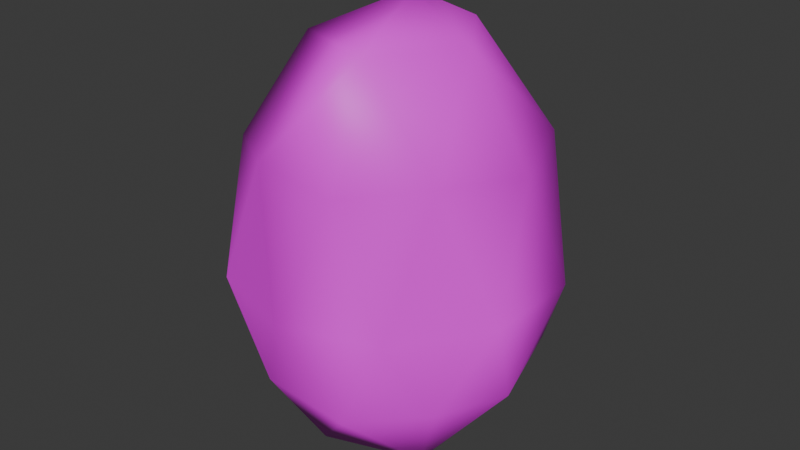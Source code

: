 # Source: egg.blend  (saved by Blender 4.2.66; exported with 4.5.12 LTS)
import bpy
from mathutils import Matrix  # noqa: F401  (used for matrix-valued properties, if any)

bpy.ops.wm.read_factory_settings(use_empty=True)
scene = bpy.context.scene
scene.name = 'Scene'

# ---- collections
col_collection = bpy.data.collections.new('Collection'); scene.collection.children.link(col_collection)
col_collection_2 = bpy.data.collections.new('Collection 2'); scene.collection.children.link(col_collection_2)
col_collection_3 = bpy.data.collections.new('Collection 3'); scene.collection.children.link(col_collection_3)

# ---- images (referenced by path relative to the original .blend; pixels are not part of the script)
import os
ASSET_DIR = os.environ.get("B2B_ASSET_DIR", "")  # directory of the original .blend (textures are referenced by path, not embedded)
HERE = os.path.dirname(os.path.abspath(__file__))  # packed textures are extracted next to this script under _unpacked/

def load_image(name, relpath, width, height, colorspace="sRGB"):
    """Load a texture the original file referenced (path relative to the .blend, or extracted next to this script)."""
    p = next((c for c in (os.path.join(HERE, relpath), os.path.join(ASSET_DIR, relpath)) if relpath and os.path.exists(c)), "")
    if p:
        img = bpy.data.images.load(p, check_existing=True)
        img.name = name
    else:  # same state as the original file: an image datablock whose file is absent (Cycles renders it pink)
        img = bpy.data.images.new(name, width, height)
        img.source = "FILE"
        img.filepath = "//" + (relpath or name)
    img.colorspace_settings.name = colorspace
    return img
img_restaurantbits_texture_png_001 = load_image('restaurantbits_texture.png.001', 'restaurantbits_texture.png', 1024, 1024, 'sRGB')

# ---- materials (node trees are filled in below, after node groups)
mat_restaurant_001 = bpy.data.materials.new('restaurant.001')
mat_restaurant_001.diffuse_color = (1.0, 1.0, 1.0, 1.0)
mat_restaurant_001.roughness = 0.5

# ---- material node trees
mat_restaurant_001.use_nodes = True; mat_restaurant_001.node_tree.nodes.clear()
_N = mat_restaurant_001.node_tree.nodes; _L = mat_restaurant_001.node_tree.links
n0 = _N.new('ShaderNodeBsdfPrincipled'); n0.name = 'Principled BSDF'; n0.location = (0, 300)
n0.inputs[3].default_value = 1.45
n0.inputs[27].default_value = (0.0, 0.0, 0.0, 1.0)
n1 = _N.new('ShaderNodeOutputMaterial'); n1.name = 'Material Output'; n1.location = (280, 300)
n2 = _N.new('ShaderNodeTexImage'); n2.name = 'Image Texture'; n2.location = (-480, 300)
n2.image = img_restaurantbits_texture_png_001
_L.new(n2.outputs[0], n0.inputs[0])
_L.new(n0.outputs[0], n1.inputs[0])
n1.is_active_output = True

# ---- world
world_world = bpy.data.worlds.new('World'); scene.world = world_world
world_world.use_nodes = True; world_world.node_tree.nodes.clear()
_N = world_world.node_tree.nodes; _L = world_world.node_tree.links
n0 = _N.new('ShaderNodeOutputWorld'); n0.name = 'World Output'; n0.location = (300, 300)
n1 = _N.new('ShaderNodeBackground'); n1.name = 'Background'; n1.location = (10, 300)
n1.inputs[0].default_value = (0.05088, 0.05088, 0.05088, 1.0)
_L.new(n1.outputs[0], n0.inputs[0])
n0.is_active_output = True
world_world.color = (0.05088, 0.05088, 0.05088)
world_world.sun_shadow_jitter_overblur = 0.0

# ---- meshes
me_cube_014 = bpy.data.meshes.new('Cube.014')
me_cube_014.from_pydata([(-0.04123, -25.93, 0.0), (13.66, -12.63, 10.45), (-5.276, -12.63, 16.9), (-16.98, -12.63, 0.0), (-5.276, -12.63, -16.9), (13.66, -12.63, -10.45), (5.286, 13.25, 17.2), (-13.99, 13.25, 10.63), (-13.99, 13.25, -10.63), (5.286, 13.25, -17.2), (17.2, 13.25, 0.0), (1.69, 30.3, 0.0), (-3.223, -23.67, 10.27), (8.289, -23.67, 6.35), (4.938, -14.48, 16.08), (16.07, -14.48, 0.0), (8.289, -23.67, -6.35), (-10.34, -23.67, 0.0), (-13.08, -14.48, 9.936), (-3.223, -23.67, -10.27), (-13.08, -14.48, -9.936), (4.938, -14.48, -16.08), (18.68, -1.624, 6.384), (18.68, -1.624, -6.384), (-0.04123, -1.624, 20.66), (11.53, -1.624, 16.71), (-18.77, -1.624, 6.384), (-11.61, -1.624, 16.71), (-11.61, -1.624, -16.71), (-18.77, -1.624, -6.384), (11.53, -1.624, -16.71), (-0.04123, -1.624, -20.66), (13.49, 14.39, 10.32), (-5.211, 14.39, 16.69), (-16.77, 14.39, 0.0), (-5.211, 14.39, -16.69), (13.49, 14.39, -10.32), (2.94, 25.51, 9.625), (9.605, 25.51, 0.0), (-7.845, 25.51, 5.949), (-7.845, 25.51, -5.949), (2.94, 25.51, -9.625)], [], [(0, 13, 12), (1, 13, 15), (0, 12, 17), (0, 17, 19), (0, 19, 16), (1, 15, 22), (2, 14, 24), (3, 18, 26), (4, 20, 28), (5, 21, 30), (1, 22, 25), (2, 24, 27), (3, 26, 29), (4, 28, 31), (5, 30, 23), (6, 32, 37), (7, 33, 39), (8, 34, 40), (9, 35, 41), (10, 36, 38), (38, 41, 11), (38, 36, 41), (36, 9, 41), (41, 40, 11), (41, 35, 40), (35, 8, 40), (40, 39, 11), (40, 34, 39), (34, 7, 39), (39, 37, 11), (39, 33, 37), (33, 6, 37), (37, 38, 11), (37, 32, 38), (32, 10, 38), (23, 36, 10), (23, 30, 36), (30, 9, 36), (31, 35, 9), (31, 28, 35), (28, 8, 35), (29, 34, 8), (29, 26, 34), (26, 7, 34), (27, 33, 7), (27, 24, 33), (24, 6, 33), (25, 32, 6), (25, 22, 32), (22, 10, 32), (30, 31, 9), (30, 21, 31), (21, 4, 31), (28, 29, 8), (28, 20, 29), (20, 3, 29), (26, 27, 7), (26, 18, 27), (18, 2, 27), (24, 25, 6), (24, 14, 25), (14, 1, 25), (22, 23, 10), (22, 15, 23), (15, 5, 23), (16, 21, 5), (16, 19, 21), (19, 4, 21), (19, 20, 4), (19, 17, 20), (17, 3, 20), (17, 18, 3), (17, 12, 18), (12, 2, 18), (15, 16, 5), (15, 13, 16), (13, 0, 16), (12, 14, 2), (12, 13, 14), (13, 1, 14)])
me_cube_014.polygons.foreach_set('use_smooth', [True] * 80)
_uv = me_cube_014.uv_layers.new(name='UVMap')
_uv.uv.foreach_set('vector', [0.5513, 0.6438, 0.5513, 0.6438, 0.5513, 0.6438, 0.5513, 0.6438, 0.5513, 0.6438, 0.5513, 0.6438, 0.5513, 0.6438, 0.5513, 0.6438, 0.5513, 0.6438, 0.5513, 0.6438, 0.5513, 0.6438, 0.5513, 0.6438, 0.5513, 0.6438, 0.5513, 0.6438, 0.5513, 0.6438, 0.5513, 0.6438, 0.5513, 0.6438, 0.5513, 0.6438, 0.5513, 0.6438, 0.5513, 0.6438, 0.5513, 0.6438, 0.5513, 0.6438, 0.5513, 0.6438, 0.5513, 0.6438, 0.5513, 0.6438, 0.5513, 0.6438, 0.5513, 0.6438, 0.5513, 0.6438, 0.5513, 0.6438, 0.5513, 0.6438, 0.5513, 0.6438, 0.5513, 0.6438, 0.5513, 0.6438, 0.5513, 0.6438, 0.5513, 0.6438, 0.5513, 0.6438, 0.5513, 0.6438, 0.5513, 0.6438, 0.5513, 0.6438, 0.5513, 0.6438, 0.5513, 0.6438, 0.5513, 0.6438, 0.5513, 0.6438, 0.5513, 0.6438, 0.5513, 0.6438, 0.5513, 0.6438, 0.5513, 0.6438, 0.5513, 0.6438, 0.5513, 0.6438, 0.5513, 0.6438, 0.5513, 0.6438, 0.5513, 0.6438, 0.5513, 0.6438, 0.5513, 0.6438, 0.5513, 0.6438, 0.5513, 0.6438, 0.5513, 0.6438, 0.5513, 0.6438, 0.5513, 0.6438, 0.5513, 0.6438, 0.5513, 0.6438, 0.5513, 0.6438, 0.5513, 0.6438, 0.5513, 0.6438, 0.5513, 0.6438, 0.5513, 0.6438, 0.5513, 0.6438, 0.5513, 0.6438, 0.5513, 0.6438, 0.5513, 0.6438, 0.5513, 0.6438, 0.5513, 0.6438, 0.5513, 0.6438, 0.5513, 0.6438, 0.5513, 0.6438, 0.5513, 0.6438, 0.5513, 0.6438, 0.5513, 0.6438, 0.5513, 0.6438, 0.5513, 0.6438, 0.5513, 0.6438, 0.5513, 0.6438, 0.5513, 0.6438, 0.5513, 0.6438, 0.5513, 0.6438, 0.5513, 0.6438, 0.5513, 0.6438, 0.5513, 0.6438, 0.5513, 0.6438, 0.5513, 0.6438, 0.5513, 0.6438, 0.5513, 0.6438, 0.5513, 0.6438, 0.5513, 0.6438, 0.5513, 0.6438, 0.5513, 0.6438, 0.5513, 0.6438, 0.5513, 0.6438, 0.5513, 0.6438, 0.5513, 0.6438, 0.5513, 0.6438, 0.5513, 0.6438, 0.5513, 0.6438, 0.5513, 0.6438, 0.5513, 0.6438, 0.5513, 0.6438, 0.5513, 0.6438, 0.5513, 0.6438, 0.5513, 0.6438, 0.5513, 0.6438, 0.5513, 0.6438, 0.5513, 0.6438, 0.5513, 0.6438, 0.5513, 0.6438, 0.5513, 0.6438, 0.5513, 0.6438, 0.5513, 0.6438, 0.5513, 0.6438, 0.5513, 0.6438, 0.5513, 0.6438, 0.5513, 0.6438, 0.5513, 0.6438, 0.5513, 0.6438, 0.5513, 0.6438, 0.5513, 0.6438, 0.5513, 0.6438, 0.5513, 0.6438, 0.5513, 0.6438, 0.5513, 0.6438, 0.5513, 0.6438, 0.5513, 0.6438, 0.5513, 0.6438, 0.5513, 0.6438, 0.5513, 0.6438, 0.5513, 0.6438, 0.5513, 0.6438, 0.5513, 0.6438, 0.5513, 0.6438, 0.5513, 0.6438, 0.5513, 0.6438, 0.5513, 0.6438, 0.5513, 0.6438, 0.5513, 0.6438, 0.5513, 0.6438, 0.5513, 0.6438, 0.5513, 0.6438, 0.5513, 0.6438, 0.5513, 0.6438, 0.5513, 0.6438, 0.5513, 0.6438, 0.5513, 0.6438, 0.5513, 0.6438, 0.5513, 0.6438, 0.5513, 0.6438, 0.5513, 0.6438, 0.5513, 0.6438, 0.5513, 0.6438, 0.5513, 0.6438, 0.5513, 0.6438, 0.5513, 0.6438, 0.5513, 0.6438, 0.5513, 0.6438, 0.5513, 0.6438, 0.5513, 0.6438, 0.5513, 0.6438, 0.5513, 0.6438, 0.5513, 0.6438, 0.5513, 0.6438, 0.5513, 0.6438, 0.5513, 0.6438, 0.5513, 0.6438, 0.5513, 0.6438, 0.5513, 0.6438, 0.5513, 0.6438, 0.5513, 0.6438, 0.5513, 0.6438, 0.5513, 0.6438, 0.5513, 0.6438, 0.5513, 0.6438, 0.5513, 0.6438, 0.5513, 0.6438, 0.5513, 0.6438, 0.5513, 0.6438, 0.5513, 0.6438, 0.5513, 0.6438, 0.5513, 0.6438, 0.5513, 0.6438, 0.5513, 0.6438, 0.5513, 0.6438, 0.5513, 0.6438, 0.5513, 0.6438, 0.5513, 0.6438, 0.5513, 0.6438, 0.5513, 0.6438, 0.5513, 0.6438, 0.5513, 0.6438, 0.5513, 0.6438, 0.5513, 0.6438, 0.5513, 0.6438, 0.5513, 0.6438, 0.5513, 0.6438, 0.5513, 0.6438, 0.5513, 0.6438, 0.5513, 0.6438, 0.5513, 0.6438, 0.5513, 0.6438, 0.5513, 0.6438, 0.5513, 0.6438, 0.5513, 0.6438, 0.5513, 0.6438, 0.5513, 0.6438, 0.5513, 0.6438, 0.5513, 0.6438, 0.5513, 0.6438, 0.5513, 0.6438, 0.5513, 0.6438, 0.5513, 0.6438, 0.5513, 0.6438, 0.5513, 0.6438, 0.5513, 0.6438, 0.5513, 0.6438, 0.5513, 0.6438, 0.5513, 0.6438, 0.5513, 0.6438, 0.5513, 0.6438, 0.5513, 0.6438, 0.5513, 0.6438, 0.5513, 0.6438, 0.5513, 0.6438, 0.5513, 0.6438, 0.5513, 0.6438, 0.5513, 0.6438, 0.5513, 0.6438, 0.5513, 0.6438, 0.5513, 0.6438, 0.5513, 0.6438, 0.5513, 0.6438, 0.5513, 0.6438, 0.5513, 0.6438, 0.5513, 0.6438])
me_cube_014.materials.append(mat_restaurant_001)
me_cube_014.update()
me_cube_014.normals_split_custom_set([tuple(v) for v in zip(*[iter([0.2614, -0.9652, -2.454e-05, 0.7633, -0.646, -4.888e-06, -0.6233, -0.6521, 0.4316, 0.8112, -0.1628, 0.5617, 0.7633, -0.646, -4.888e-06, 0.9799, -0.1993, -1.664e-05, 0.2614, -0.9652, -2.454e-05, -0.6233, -0.6521, 0.4316, -0.691, -0.7229, -1.079e-05, 0.2614, -0.9652, -2.454e-05, -0.691, -0.7229, -1.079e-05, -0.6233, -0.6521, -0.4316, 0.2614, -0.9652, -2.454e-05, -0.6233, -0.6521, -0.4316, 0.7633, -0.646, 6.109e-06, 0.8112, -0.1628, 0.5617, 0.9799, -0.1993, -1.664e-05, 0.8156, 0.1256, 0.5648, -0.3182, -0.1671, 0.9332, 0.3156, -0.2078, 0.9259, -0.3199, 0.129, 0.9386, -0.9871, -0.1602, -2.64e-05, -0.8051, -0.2024, 0.5575, -0.9923, 0.1236, 2.927e-05, -0.3181, -0.1671, -0.9332, -0.8051, -0.2024, -0.5575, -0.32, 0.129, -0.9386, 0.8112, -0.1628, -0.5617, 0.3156, -0.2078, -0.9259, 0.8156, 0.1255, -0.5648, 0.8112, -0.1628, 0.5617, 0.8156, 0.1256, 0.5648, 0.8156, 0.1255, 0.5648, -0.3182, -0.1671, 0.9332, -0.3199, 0.129, 0.9386, -0.32, 0.129, 0.9386, -0.9871, -0.1602, -2.64e-05, -0.9923, 0.1236, 2.927e-05, -0.9923, 0.1236, -2.834e-05, -0.3181, -0.1671, -0.9332, -0.32, 0.129, -0.9386, -0.3199, 0.129, -0.9386, 0.8112, -0.1628, -0.5617, 0.8156, 0.1255, -0.5648, 0.8156, 0.1256, -0.5648, 0.3209, 0.104, 0.9414, 0.8156, 0.1257, 0.5648, 0.637, 0.6321, 0.4412, -0.8179, 0.1012, 0.5664, -0.32, 0.129, 0.9386, -0.7798, 0.626, -1.162e-06, -0.8179, 0.1012, -0.5664, -0.9923, 0.1237, -2.965e-06, -0.7798, 0.626, 1.073e-06, 0.3209, 0.104, -0.9414, -0.32, 0.129, -0.9386, 0.6371, 0.6321, -0.4412, 0.995, 0.09964, 4.847e-06, 0.8156, 0.1257, -0.5648, 0.7099, 0.7043, -2.183e-07, 0.7099, 0.7043, -2.183e-07, 0.6371, 0.6321, -0.4412, -0.4486, 0.8937, 5.063e-05, 0.7099, 0.7043, -2.183e-07, 0.8156, 0.1257, -0.5648, 0.6371, 0.6321, -0.4412, 0.8156, 0.1257, -0.5648, 0.3209, 0.104, -0.9414, 0.6371, 0.6321, -0.4412, 0.6371, 0.6321, -0.4412, -0.7798, 0.626, 1.073e-06, -0.4486, 0.8937, 5.063e-05, 0.6371, 0.6321, -0.4412, -0.32, 0.129, -0.9386, -0.7798, 0.626, 1.073e-06, -0.32, 0.129, -0.9386, -0.8179, 0.1012, -0.5664, -0.7798, 0.626, 1.073e-06, -0.7798, 0.626, 1.073e-06, -0.7798, 0.626, -1.162e-06, -0.4486, 0.8937, 5.063e-05, -0.7798, 0.626, 1.073e-06, -0.9923, 0.1237, -2.965e-06, -0.7798, 0.626, -1.162e-06, -0.9923, 0.1237, -2.965e-06, -0.8179, 0.1012, 0.5664, -0.7798, 0.626, -1.162e-06, -0.7798, 0.626, -1.162e-06, 0.637, 0.6321, 0.4412, -0.4486, 0.8937, 5.063e-05, -0.7798, 0.626, -1.162e-06, -0.32, 0.129, 0.9386, 0.637, 0.6321, 0.4412, -0.32, 0.129, 0.9386, 0.3209, 0.104, 0.9414, 0.637, 0.6321, 0.4412, 0.637, 0.6321, 0.4412, 0.7099, 0.7043, -2.183e-07, -0.4486, 0.8937, 5.063e-05, 0.637, 0.6321, 0.4412, 0.8156, 0.1257, 0.5648, 0.7099, 0.7043, -2.183e-07, 0.8156, 0.1257, 0.5648, 0.995, 0.09964, 4.847e-06, 0.7099, 0.7043, -2.183e-07, 0.8156, 0.1256, -0.5648, 0.8156, 0.1257, -0.5648, 0.995, 0.09964, 4.847e-06, 0.8156, 0.1256, -0.5648, 0.8156, 0.1255, -0.5648, 0.8156, 0.1257, -0.5648, 0.8156, 0.1255, -0.5648, 0.3209, 0.104, -0.9414, 0.8156, 0.1257, -0.5648, -0.3199, 0.129, -0.9386, -0.32, 0.129, -0.9386, 0.3209, 0.104, -0.9414, -0.3199, 0.129, -0.9386, -0.32, 0.129, -0.9386, -0.32, 0.129, -0.9386, -0.32, 0.129, -0.9386, -0.8179, 0.1012, -0.5664, -0.32, 0.129, -0.9386, -0.9923, 0.1236, -2.834e-05, -0.9923, 0.1237, -2.965e-06, -0.8179, 0.1012, -0.5664, -0.9923, 0.1236, -2.834e-05, -0.9923, 0.1236, 2.927e-05, -0.9923, 0.1237, -2.965e-06, -0.9923, 0.1236, 2.927e-05, -0.8179, 0.1012, 0.5664, -0.9923, 0.1237, -2.965e-06, -0.32, 0.129, 0.9386, -0.32, 0.129, 0.9386, -0.8179, 0.1012, 0.5664, -0.32, 0.129, 0.9386, -0.3199, 0.129, 0.9386, -0.32, 0.129, 0.9386, -0.3199, 0.129, 0.9386, 0.3209, 0.104, 0.9414, -0.32, 0.129, 0.9386, 0.8156, 0.1255, 0.5648, 0.8156, 0.1257, 0.5648, 0.3209, 0.104, 0.9414, 0.8156, 0.1255, 0.5648, 0.8156, 0.1256, 0.5648, 0.8156, 0.1257, 0.5648, 0.8156, 0.1256, 0.5648, 0.995, 0.09964, 4.847e-06, 0.8156, 0.1257, 0.5648, 0.8156, 0.1255, -0.5648, -0.3199, 0.129, -0.9386, 0.3209, 0.104, -0.9414, 0.8156, 0.1255, -0.5648, 0.3156, -0.2078, -0.9259, -0.3199, 0.129, -0.9386, 0.3156, -0.2078, -0.9259, -0.3181, -0.1671, -0.9332, -0.3199, 0.129, -0.9386, -0.32, 0.129, -0.9386, -0.9923, 0.1236, -2.834e-05, -0.8179, 0.1012, -0.5664, -0.32, 0.129, -0.9386, -0.8051, -0.2024, -0.5575, -0.9923, 0.1236, -2.834e-05, -0.8051, -0.2024, -0.5575, -0.9871, -0.1602, -2.64e-05, -0.9923, 0.1236, -2.834e-05, -0.9923, 0.1236, 2.927e-05, -0.32, 0.129, 0.9386, -0.8179, 0.1012, 0.5664, -0.9923, 0.1236, 2.927e-05, -0.8051, -0.2024, 0.5575, -0.32, 0.129, 0.9386, -0.8051, -0.2024, 0.5575, -0.3182, -0.1671, 0.9332, -0.32, 0.129, 0.9386, -0.3199, 0.129, 0.9386, 0.8156, 0.1255, 0.5648, 0.3209, 0.104, 0.9414, -0.3199, 0.129, 0.9386, 0.3156, -0.2078, 0.9259, 0.8156, 0.1255, 0.5648, 0.3156, -0.2078, 0.9259, 0.8112, -0.1628, 0.5617, 0.8156, 0.1255, 0.5648, 0.8156, 0.1256, 0.5648, 0.8156, 0.1256, -0.5648, 0.995, 0.09964, 4.847e-06, 0.8156, 0.1256, 0.5648, 0.9799, -0.1993, -1.664e-05, 0.8156, 0.1256, -0.5648, 0.9799, -0.1993, -1.664e-05, 0.8112, -0.1628, -0.5617, 0.8156, 0.1256, -0.5648, 0.7633, -0.646, 6.109e-06, 0.3156, -0.2078, -0.9259, 0.8112, -0.1628, -0.5617, 0.7633, -0.646, 6.109e-06, -0.6233, -0.6521, -0.4316, 0.3156, -0.2078, -0.9259, -0.6233, -0.6521, -0.4316, -0.3181, -0.1671, -0.9332, 0.3156, -0.2078, -0.9259, -0.6233, -0.6521, -0.4316, -0.8051, -0.2024, -0.5575, -0.3181, -0.1671, -0.9332, -0.6233, -0.6521, -0.4316, -0.691, -0.7229, -1.079e-05, -0.8051, -0.2024, -0.5575, -0.691, -0.7229, -1.079e-05, -0.9871, -0.1602, -2.64e-05, -0.8051, -0.2024, -0.5575, -0.691, -0.7229, -1.079e-05, -0.8051, -0.2024, 0.5575, -0.9871, -0.1602, -2.64e-05, -0.691, -0.7229, -1.079e-05, -0.6233, -0.6521, 0.4316, -0.8051, -0.2024, 0.5575, -0.6233, -0.6521, 0.4316, -0.3182, -0.1671, 0.9332, -0.8051, -0.2024, 0.5575, 0.9799, -0.1993, -1.664e-05, 0.7633, -0.646, 6.109e-06, 0.8112, -0.1628, -0.5617, 0.9799, -0.1993, -1.664e-05, 0.7633, -0.646, -4.888e-06, 0.7633, -0.646, 6.109e-06, 0.7633, -0.646, -4.888e-06, 0.2614, -0.9652, -2.454e-05, 0.7633, -0.646, 6.109e-06, -0.6233, -0.6521, 0.4316, 0.3156, -0.2078, 0.9259, -0.3182, -0.1671, 0.9332, -0.6233, -0.6521, 0.4316, 0.7633, -0.646, -4.888e-06, 0.3156, -0.2078, 0.9259, 0.7633, -0.646, -4.888e-06, 0.8112, -0.1628, 0.5617, 0.3156, -0.2078, 0.9259])] * 3)])

# ---- objects
ob_cube_002 = bpy.data.objects.new('Cube.002', me_cube_014)

# ---- transforms, parenting, visibility, modifiers, constraints
ob_cube_002.location = (0.0, 5.96e-08, 0.0)
ob_cube_002.rotation_euler = (1.571, -0.0, 0.0)
ob_cube_002.scale = (0.00268, 0.00268, 0.00268)
ob_cube_002.color = (0.8, 0.8, 0.8, 1.0)

# ---- collection membership
col_collection_3.objects.link(ob_cube_002)

# ---- scene / render settings (as saved in the file)
scene.frame_start = 1; scene.frame_end = 250; scene.frame_set(1)
scene.render.engine = 'BLENDER_EEVEE_NEXT'
bpy.context.view_layer.update()

# ---- added for rendering (the .blend has no active camera and no usable light): camera, sun
cam_auto = bpy.data.cameras.new('AutoCamera')
cam_auto.lens = 50.0
cam_auto.sensor_width = 36.0
cam_auto.clip_end = 1000.0
ob_auto_camera = bpy.data.objects.new('AutoCamera', cam_auto)
scene.collection.objects.link(ob_auto_camera)
ob_auto_camera.location = (0.196277, -0.235665, 0.162966)
ob_auto_camera.rotation_euler = (1.09748, -7.21219e-08, 0.694738)
scene.camera = ob_auto_camera
light_auto_sun = bpy.data.lights.new('AutoSun', 'SUN')
light_auto_sun.energy = 3.0
light_auto_sun.angle = 0.0523599
ob_auto_sun = bpy.data.objects.new('AutoSun', light_auto_sun)
scene.collection.objects.link(ob_auto_sun)
ob_auto_sun.rotation_euler = (0.872665, 0.174533, 0.523599)
bpy.context.view_layer.update()
